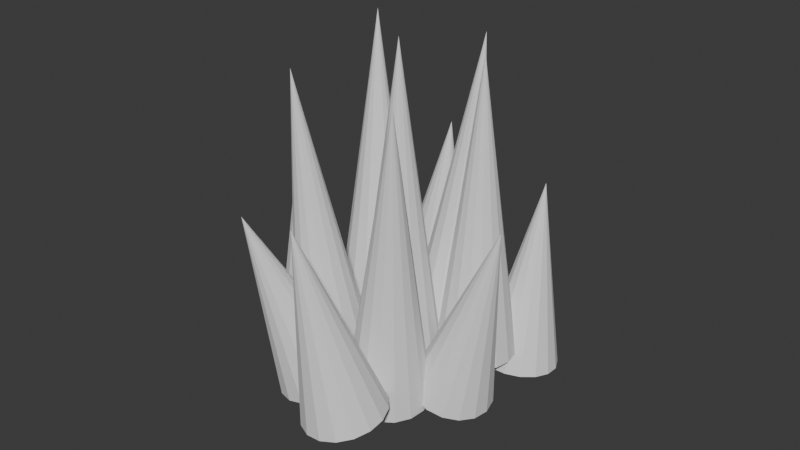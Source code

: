 # Source: SpikesRandom.blend  (saved by Blender 4.4.30; exported with 4.5.12 LTS)
import bpy
from mathutils import Matrix  # noqa: F401  (used for matrix-valued properties, if any)

bpy.ops.wm.read_factory_settings(use_empty=True)
scene = bpy.context.scene
scene.name = 'Scene'

# ---- collections
col_collection = bpy.data.collections.new('Collection'); scene.collection.children.link(col_collection)

# ---- world
world_world = bpy.data.worlds.new('World'); scene.world = world_world
world_world.use_nodes = True; world_world.node_tree.nodes.clear()
_N = world_world.node_tree.nodes; _L = world_world.node_tree.links
n0 = _N.new('ShaderNodeOutputWorld'); n0.name = 'World Output'; n0.location = (300, 300)
n1 = _N.new('ShaderNodeBackground'); n1.name = 'Background'; n1.location = (10, 300)
n1.inputs[0].default_value = (0.05088, 0.05088, 0.05088, 1.0)
_L.new(n1.outputs[0], n0.inputs[0])
n0.is_active_output = True
world_world.color = (0.05088, 0.05088, 0.05088)
world_world.sun_shadow_jitter_overblur = 0.0

# ---- meshes
me_cone = bpy.data.meshes.new('Cone')
me_cone.from_pydata([(0.0, 0.1, -0.375), (0.03827, 0.09239, -0.375), (0.07071, 0.07071, -0.375), (0.09239, 0.03827, -0.375), (0.1, 0.0, -0.375), (0.09239, -0.03827, -0.375), (0.07071, -0.07071, -0.375), (0.03827, -0.09239, -0.375), (0.0, -0.1, -0.375), (-0.03827, -0.09239, -0.375), (-0.07071, -0.07071, -0.375), (-0.09239, -0.03827, -0.375), (-0.1, 0.0, -0.375), (-0.09239, 0.03827, -0.375), (-0.07071, 0.07071, -0.375), (-0.03827, 0.09239, -0.375), (0.0, 0.0, 0.375)], [], [(0, 16, 1), (1, 16, 2), (2, 16, 3), (3, 16, 4), (4, 16, 5), (5, 16, 6), (6, 16, 7), (7, 16, 8), (8, 16, 9), (9, 16, 10), (10, 16, 11), (11, 16, 12), (12, 16, 13), (13, 16, 14), (0, 1, 2, 3, 4, 5, 6, 7, 8, 9, 10, 11, 12, 13, 14, 15), (14, 16, 15), (15, 16, 0)])
_uv = me_cone.uv_layers.new(name='UVMap')
_uv.uv.foreach_set('vector', [0.25, 0.49, 0.25, 0.25, 0.3418, 0.4717, 0.3418, 0.4717, 0.25, 0.25, 0.4197, 0.4197, 0.4197, 0.4197, 0.25, 0.25, 0.4717, 0.3418, 0.4717, 0.3418, 0.25, 0.25, 0.49, 0.25, 0.49, 0.25, 0.25, 0.25, 0.4717, 0.1582, 0.4717, 0.1582, 0.25, 0.25, 0.4197, 0.08029, 0.4197, 0.08029, 0.25, 0.25, 0.3418, 0.02827, 0.3418, 0.02827, 0.25, 0.25, 0.25, 0.01, 0.25, 0.01, 0.25, 0.25, 0.1582, 0.02827, 0.1582, 0.02827, 0.25, 0.25, 0.08029, 0.08029, 0.08029, 0.08029, 0.25, 0.25, 0.02827, 0.1582, 0.02827, 0.1582, 0.25, 0.25, 0.01, 0.25, 0.01, 0.25, 0.25, 0.25, 0.02827, 0.3418, 0.02827, 0.3418, 0.25, 0.25, 0.08029, 0.4197, 0.75, 0.49, 0.8418, 0.4717, 0.9197, 0.4197, 0.9717, 0.3418, 0.99, 0.25, 0.9717, 0.1582, 0.9197, 0.08029, 0.8418, 0.02827, 0.75, 0.01, 0.6582, 0.02827, 0.5803, 0.08029, 0.5283, 0.1582, 0.51, 0.25, 0.5283, 0.3418, 0.5803, 0.4197, 0.6582, 0.4717, 0.08029, 0.4197, 0.25, 0.25, 0.1582, 0.4717, 0.1582, 0.4717, 0.25, 0.25, 0.25, 0.49])
_ca = me_cone.color_attributes.new('Attribute', 'BYTE_COLOR', 'CORNER')
_ca.data.foreach_set('color', [0.0, 0.0, 0.0, 1.0, 0.2831, 0.0, 0.001214, 1.0, 0.0, 0.0, 0.0, 1.0, 0.0, 0.0, 0.0, 1.0, 0.2831, 0.0, 0.001214, 1.0, 0.0, 0.0, 0.0, 1.0, 0.0, 0.0, 0.0, 1.0, 0.2831, 0.0, 0.001214, 1.0, 0.0, 0.0, 0.0, 1.0, 0.0, 0.0, 0.0, 1.0, 0.2831, 0.0, 0.001214, 1.0, 0.0, 0.0, 0.0, 1.0, 0.0, 0.0, 0.0, 1.0, 0.2831, 0.0, 0.001214, 1.0, 0.0, 0.0, 0.0, 1.0, 0.0, 0.0, 0.0, 1.0, 0.2831, 0.0, 0.001214, 1.0, 0.0, 0.0, 0.0, 1.0, 0.0, 0.0, 0.0, 1.0, 0.2831, 0.0, 0.001214, 1.0, 0.0, 0.0, 0.0, 1.0, 0.0, 0.0, 0.0, 1.0, 0.2831, 0.0, 0.001214, 1.0, 0.0, 0.0, 0.0, 1.0, 0.0, 0.0, 0.0, 1.0, 0.2831, 0.0, 0.001214, 1.0, 0.0, 0.0, 0.0, 1.0, 0.0, 0.0, 0.0, 1.0, 0.2831, 0.0, 0.001214, 1.0, 0.0, 0.0, 0.0, 1.0, 0.0, 0.0, 0.0, 1.0, 0.2831, 0.0, 0.001214, 1.0, 0.0, 0.0, 0.0, 1.0, 0.0, 0.0, 0.0, 1.0, 0.2831, 0.0, 0.001214, 1.0, 0.0, 0.0, 0.0, 1.0, 0.0, 0.0, 0.0, 1.0, 0.2831, 0.0, 0.001214, 1.0, 0.0, 0.0, 0.0, 1.0, 0.0, 0.0, 0.0, 1.0, 0.2831, 0.0, 0.001214, 1.0, 0.0, 0.0, 0.0, 1.0, 0.0, 0.0, 0.0, 1.0, 0.0, 0.0, 0.0, 1.0, 0.0, 0.0, 0.0, 1.0, 0.0, 0.0, 0.0, 1.0, 0.0, 0.0, 0.0, 1.0, 0.0, 0.0, 0.0, 1.0, 0.0, 0.0, 0.0, 1.0, 0.0, 0.0, 0.0, 1.0, 0.0, 0.0, 0.0, 1.0, 0.0, 0.0, 0.0, 1.0, 0.0, 0.0, 0.0, 1.0, 0.0, 0.0, 0.0, 1.0, 0.0, 0.0, 0.0, 1.0, 0.0, 0.0, 0.0, 1.0, 0.0, 0.0, 0.0, 1.0, 0.0, 0.0, 0.0, 1.0, 0.0, 0.0, 0.0, 1.0, 0.2831, 0.0, 0.001214, 1.0, 0.0, 0.0, 0.0, 1.0, 0.0, 0.0, 0.0, 1.0, 0.2831, 0.0, 0.001214, 1.0, 0.0, 0.0, 0.0, 1.0])
me_cone.update()

# ---- objects
ob_spikes = bpy.data.objects.new('Spikes', None)
ob_cone = bpy.data.objects.new('Cone', me_cone)
ob_cone_001 = bpy.data.objects.new('Cone.001', me_cone)
ob_cone_002 = bpy.data.objects.new('Cone.002', me_cone)
ob_cone_003 = bpy.data.objects.new('Cone.003', me_cone)
ob_cone_004 = bpy.data.objects.new('Cone.004', me_cone)
ob_cone_005 = bpy.data.objects.new('Cone.005', me_cone)
ob_cone_006 = bpy.data.objects.new('Cone.006', me_cone)
ob_cone_007 = bpy.data.objects.new('Cone.007', me_cone)
ob_cone_008 = bpy.data.objects.new('Cone.008', me_cone)
ob_cone_009 = bpy.data.objects.new('Cone.009', me_cone)
ob_cone_010 = bpy.data.objects.new('Cone.010', me_cone)
ob_cone_011 = bpy.data.objects.new('Cone.011', me_cone)

# ---- transforms, parenting, visibility, modifiers, constraints
ob_spikes.location = (0.0, 0.0, 0.0)
ob_cone.parent = ob_spikes
ob_cone.location = (0.0, 0.0, 0.375)
ob_cone_001.parent = ob_spikes
ob_cone_001.location = (0.1373, 0.1263, 0.3346)
ob_cone_002.parent = ob_spikes
ob_cone_002.location = (-0.129, -0.1433, 0.3158)
ob_cone_002.rotation_euler = (0.06874, -0.07888, 0.04655)
ob_cone_003.parent = ob_spikes
ob_cone_003.location = (-0.2047, 0.1655, 0.3502)
ob_cone_003.rotation_euler = (-0.1058, -0.09629, -0.066)
ob_cone_004.parent = ob_spikes
ob_cone_004.location = (0.124, -0.1771, 0.3225)
ob_cone_004.rotation_euler = (0.09794, 0.09112, 0.0652)
ob_cone_005.parent = ob_spikes
ob_cone_005.location = (0.04087, 0.2009, 0.3379)
ob_cone_005.rotation_euler = (-0.1426, 0.00536, -0.09253)
ob_cone_006.parent = ob_spikes
ob_cone_006.location = (-0.2606, -0.03113, 0.1966)
ob_cone_006.rotation_euler = (-0.06347, -0.1471, 0.1143)
ob_cone_006.scale = (1.0, 1.0, 0.625)
ob_cone_007.parent = ob_spikes
ob_cone_007.location = (-0.1157, 0.3094, 0.1918)
ob_cone_007.rotation_euler = (-0.1044, 0.06165, 0.2516)
ob_cone_007.scale = (1.0, 1.0, 0.625)
ob_cone_008.parent = ob_spikes
ob_cone_008.location = (0.2002, 0.2636, 0.1314)
ob_cone_008.rotation_euler = (-0.1044, 0.06165, 0.2516)
ob_cone_008.scale = (1.0, 1.0, 0.625)
ob_cone_009.parent = ob_spikes
ob_cone_009.location = (0.2583, -0.0489, 0.1829)
ob_cone_009.rotation_euler = (0.1547, 0.2334, 0.4726)
ob_cone_009.scale = (1.0, 1.0, 0.625)
ob_cone_010.parent = ob_spikes
ob_cone_010.location = (0.07771, -0.3511, 0.2299)
ob_cone_010.rotation_euler = (-0.143, -0.16, 1.727)
ob_cone_010.scale = (1.0, 1.0, 0.625)
ob_cone_011.parent = ob_spikes
ob_cone_011.location = (-0.1281, -0.2575, 0.1721)
ob_cone_011.rotation_euler = (-0.2585, -0.2328, 1.893)
ob_cone_011.scale = (1.0, 1.0, 0.625)

# ---- collection membership
col_collection.objects.link(ob_spikes)
col_collection.objects.link(ob_cone)
col_collection.objects.link(ob_cone_001)
col_collection.objects.link(ob_cone_002)
col_collection.objects.link(ob_cone_003)
col_collection.objects.link(ob_cone_004)
col_collection.objects.link(ob_cone_005)
col_collection.objects.link(ob_cone_006)
col_collection.objects.link(ob_cone_007)
col_collection.objects.link(ob_cone_008)
col_collection.objects.link(ob_cone_009)
col_collection.objects.link(ob_cone_010)
col_collection.objects.link(ob_cone_011)

# ---- scene / render settings (as saved in the file)
scene.frame_start = 1; scene.frame_end = 250; scene.frame_set(1)
scene.render.engine = 'BLENDER_EEVEE_NEXT'
bpy.context.view_layer.update()

# ---- added for rendering (the .blend has no active camera and no usable light): camera, sun
cam_auto = bpy.data.cameras.new('AutoCamera')
cam_auto.lens = 50.0
cam_auto.sensor_width = 36.0
cam_auto.clip_end = 1000.0
ob_auto_camera = bpy.data.objects.new('AutoCamera', cam_auto)
scene.collection.objects.link(ob_auto_camera)
ob_auto_camera.location = (1.45909, -1.7464, 1.46507)
ob_auto_camera.rotation_euler = (1.09748, -7.21219e-08, 0.694738)
scene.camera = ob_auto_camera
light_auto_sun = bpy.data.lights.new('AutoSun', 'SUN')
light_auto_sun.energy = 3.0
light_auto_sun.angle = 0.0523599
ob_auto_sun = bpy.data.objects.new('AutoSun', light_auto_sun)
scene.collection.objects.link(ob_auto_sun)
ob_auto_sun.rotation_euler = (0.872665, 0.174533, 0.523599)
bpy.context.view_layer.update()
